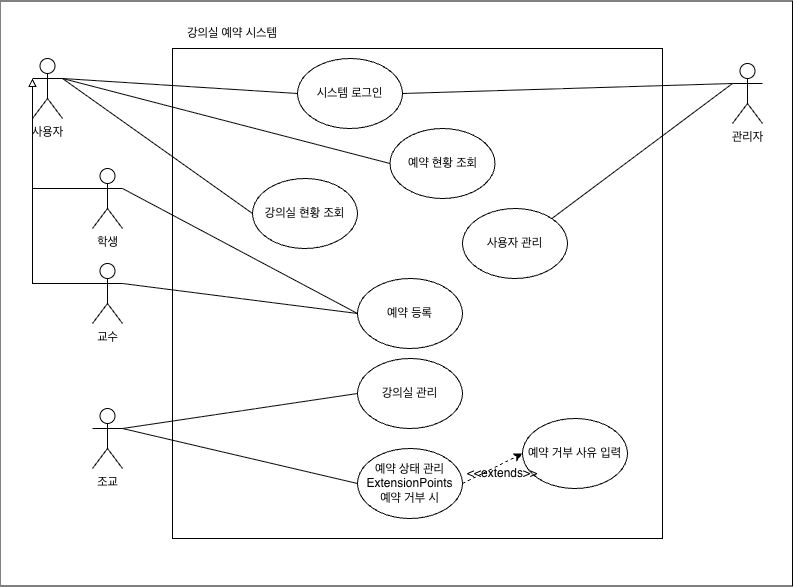

The diagram above was exported from draw.io. Its source (the exported page's mxGraphModel, read from the mxfile embedded in the PNG):
<mxGraphModel dx="2007" dy="1177" grid="1" gridSize="10" guides="1" tooltips="1" connect="1" arrows="1" fold="1" page="1" pageScale="1" pageWidth="827" pageHeight="1169" math="0" shadow="0">
  <root>
    <mxCell id="0" />
    <mxCell id="1" parent="0" />
    <mxCell id="tZlNGbfuPALo15zJXTT6-27" parent="1" style="rounded=0;whiteSpace=wrap;html=1;" value="" vertex="1">
      <mxGeometry height="585" width="792.5" x="7.5" y="32.5" as="geometry" />
    </mxCell>
    <mxCell id="tZlNGbfuPALo15zJXTT6-1" parent="1" style="whiteSpace=wrap;html=1;aspect=fixed;" value="" vertex="1">
      <mxGeometry height="490" width="490" x="180" y="80" as="geometry" />
    </mxCell>
    <mxCell id="tZlNGbfuPALo15zJXTT6-2" parent="1" style="ellipse;whiteSpace=wrap;html=1;" value="시스템 로그인" vertex="1">
      <mxGeometry height="70" width="105" x="305" y="90" as="geometry" />
    </mxCell>
    <mxCell id="tZlNGbfuPALo15zJXTT6-3" parent="1" style="shape=umlActor;verticalLabelPosition=bottom;verticalAlign=top;html=1;outlineConnect=0;" value="사용자" vertex="1">
      <mxGeometry height="60" width="30" x="40" y="90" as="geometry" />
    </mxCell>
    <mxCell id="tZlNGbfuPALo15zJXTT6-4" parent="1" style="shape=umlActor;verticalLabelPosition=bottom;verticalAlign=top;html=1;outlineConnect=0;" value="교수" vertex="1">
      <mxGeometry height="60" width="30" x="100" y="295" as="geometry" />
    </mxCell>
    <mxCell id="tZlNGbfuPALo15zJXTT6-5" parent="1" style="shape=umlActor;verticalLabelPosition=bottom;verticalAlign=top;html=1;outlineConnect=0;" value="조교" vertex="1">
      <mxGeometry height="60" width="30" x="100" y="440" as="geometry" />
    </mxCell>
    <mxCell id="tZlNGbfuPALo15zJXTT6-6" parent="1" style="shape=umlActor;verticalLabelPosition=bottom;verticalAlign=top;html=1;outlineConnect=0;" value="학생" vertex="1">
      <mxGeometry height="60" width="30" x="100" y="200" as="geometry" />
    </mxCell>
    <mxCell id="tZlNGbfuPALo15zJXTT6-8" edge="1" parent="1" source="tZlNGbfuPALo15zJXTT6-4" style="endArrow=block;html=1;rounded=0;endFill=0;exitX=0;exitY=0.3333333333333333;exitDx=0;exitDy=0;exitPerimeter=0;" value="">
      <mxGeometry height="50" relative="1" width="50" as="geometry">
        <Array as="points">
          <mxPoint x="40" y="315" />
        </Array>
        <mxPoint x="360" y="390" as="sourcePoint" />
        <mxPoint x="40" y="110" as="targetPoint" />
      </mxGeometry>
    </mxCell>
    <mxCell id="tZlNGbfuPALo15zJXTT6-9" edge="1" parent="1" source="tZlNGbfuPALo15zJXTT6-6" style="endArrow=block;html=1;rounded=0;endFill=0;exitX=0;exitY=0.3333333333333333;exitDx=0;exitDy=0;exitPerimeter=0;" value="">
      <mxGeometry height="50" relative="1" width="50" as="geometry">
        <Array as="points">
          <mxPoint x="40" y="220" />
        </Array>
        <mxPoint x="360" y="390" as="sourcePoint" />
        <mxPoint x="40" y="110" as="targetPoint" />
      </mxGeometry>
    </mxCell>
    <mxCell id="tZlNGbfuPALo15zJXTT6-10" edge="1" parent="1" source="tZlNGbfuPALo15zJXTT6-3" style="endArrow=none;html=1;rounded=0;exitX=1;exitY=0.3333333333333333;exitDx=0;exitDy=0;exitPerimeter=0;entryX=0;entryY=0.5;entryDx=0;entryDy=0;" target="tZlNGbfuPALo15zJXTT6-2" value="">
      <mxGeometry height="50" relative="1" width="50" as="geometry">
        <mxPoint x="360" y="390" as="sourcePoint" />
        <mxPoint x="410" y="340" as="targetPoint" />
      </mxGeometry>
    </mxCell>
    <mxCell id="tZlNGbfuPALo15zJXTT6-11" parent="1" style="ellipse;whiteSpace=wrap;html=1;" value="예약 상태&amp;nbsp;&lt;span style=&quot;background-color: transparent; color: light-dark(rgb(0, 0, 0), rgb(255, 255, 255));&quot;&gt;관리&lt;/span&gt;&lt;div&gt;&lt;div&gt;ExtensionPoints&lt;/div&gt;&lt;div&gt;예약 거부 시&lt;/div&gt;&lt;/div&gt;" vertex="1">
      <mxGeometry height="70" width="105" x="365" y="480" as="geometry" />
    </mxCell>
    <mxCell id="tZlNGbfuPALo15zJXTT6-12" edge="1" parent="1" source="tZlNGbfuPALo15zJXTT6-5" style="endArrow=none;html=1;rounded=0;exitX=1;exitY=0.3333333333333333;exitDx=0;exitDy=0;exitPerimeter=0;entryX=0;entryY=0.5;entryDx=0;entryDy=0;" target="tZlNGbfuPALo15zJXTT6-11" value="">
      <mxGeometry height="50" relative="1" width="50" as="geometry">
        <mxPoint x="360" y="390" as="sourcePoint" />
        <mxPoint x="410" y="340" as="targetPoint" />
      </mxGeometry>
    </mxCell>
    <mxCell id="tZlNGbfuPALo15zJXTT6-13" parent="1" style="ellipse;whiteSpace=wrap;html=1;" value="강의실 관리" vertex="1">
      <mxGeometry height="70" width="105" x="365" y="390" as="geometry" />
    </mxCell>
    <mxCell id="tZlNGbfuPALo15zJXTT6-14" parent="1" style="ellipse;whiteSpace=wrap;html=1;" value="강의실 현황 조회" vertex="1">
      <mxGeometry height="70" width="105" x="260" y="210" as="geometry" />
    </mxCell>
    <mxCell id="tZlNGbfuPALo15zJXTT6-15" parent="1" style="ellipse;whiteSpace=wrap;html=1;" value="예약 등록" vertex="1">
      <mxGeometry height="70" width="105" x="365" y="310" as="geometry" />
    </mxCell>
    <mxCell id="tZlNGbfuPALo15zJXTT6-16" parent="1" style="ellipse;whiteSpace=wrap;html=1;" value="예약 거부 사유 입력" vertex="1">
      <mxGeometry height="70" width="105" x="530" y="450" as="geometry" />
    </mxCell>
    <mxCell id="tZlNGbfuPALo15zJXTT6-17" edge="1" parent="1" source="tZlNGbfuPALo15zJXTT6-11" style="endArrow=classic;html=1;rounded=0;entryX=0;entryY=0.5;entryDx=0;entryDy=0;exitX=1;exitY=0.5;exitDx=0;exitDy=0;dashed=1;" target="tZlNGbfuPALo15zJXTT6-16" value="">
      <mxGeometry height="50" relative="1" width="50" as="geometry">
        <mxPoint x="360" y="390" as="sourcePoint" />
        <mxPoint x="410" y="340" as="targetPoint" />
      </mxGeometry>
    </mxCell>
    <mxCell id="tZlNGbfuPALo15zJXTT6-18" parent="1" style="text;html=1;whiteSpace=wrap;strokeColor=none;fillColor=none;align=center;verticalAlign=middle;rounded=0;" value="&amp;lt;&amp;lt;extends&amp;gt;&amp;gt;" vertex="1">
      <mxGeometry height="30" width="60" x="480" y="490" as="geometry" />
    </mxCell>
    <mxCell id="tZlNGbfuPALo15zJXTT6-19" edge="1" parent="1" source="tZlNGbfuPALo15zJXTT6-6" style="endArrow=none;html=1;rounded=0;exitX=1;exitY=0.3333333333333333;exitDx=0;exitDy=0;exitPerimeter=0;entryX=0;entryY=0.5;entryDx=0;entryDy=0;" target="tZlNGbfuPALo15zJXTT6-15" value="">
      <mxGeometry height="50" relative="1" width="50" as="geometry">
        <mxPoint x="360" y="410" as="sourcePoint" />
        <mxPoint x="410" y="360" as="targetPoint" />
      </mxGeometry>
    </mxCell>
    <mxCell id="tZlNGbfuPALo15zJXTT6-20" edge="1" parent="1" source="tZlNGbfuPALo15zJXTT6-4" style="endArrow=none;html=1;rounded=0;exitX=1;exitY=0.3333333333333333;exitDx=0;exitDy=0;exitPerimeter=0;entryX=0;entryY=0.5;entryDx=0;entryDy=0;" target="tZlNGbfuPALo15zJXTT6-15" value="">
      <mxGeometry height="50" relative="1" width="50" as="geometry">
        <mxPoint x="360" y="410" as="sourcePoint" />
        <mxPoint x="410" y="360" as="targetPoint" />
      </mxGeometry>
    </mxCell>
    <mxCell id="tZlNGbfuPALo15zJXTT6-21" edge="1" parent="1" source="tZlNGbfuPALo15zJXTT6-5" style="endArrow=none;html=1;rounded=0;exitX=1;exitY=0.3333333333333333;exitDx=0;exitDy=0;exitPerimeter=0;entryX=0;entryY=0.5;entryDx=0;entryDy=0;" target="tZlNGbfuPALo15zJXTT6-13" value="">
      <mxGeometry height="50" relative="1" width="50" as="geometry">
        <mxPoint x="360" y="410" as="sourcePoint" />
        <mxPoint x="410" y="360" as="targetPoint" />
      </mxGeometry>
    </mxCell>
    <mxCell id="tZlNGbfuPALo15zJXTT6-22" parent="1" style="ellipse;whiteSpace=wrap;html=1;" value="예약 현황 조회" vertex="1">
      <mxGeometry height="70" width="105" x="397.5" y="160" as="geometry" />
    </mxCell>
    <mxCell id="tZlNGbfuPALo15zJXTT6-23" edge="1" parent="1" source="tZlNGbfuPALo15zJXTT6-3" style="endArrow=none;html=1;rounded=0;exitX=1;exitY=0.3333333333333333;exitDx=0;exitDy=0;exitPerimeter=0;entryX=0;entryY=0.5;entryDx=0;entryDy=0;" target="tZlNGbfuPALo15zJXTT6-22" value="">
      <mxGeometry height="50" relative="1" width="50" as="geometry">
        <mxPoint x="360" y="410" as="sourcePoint" />
        <mxPoint x="410" y="360" as="targetPoint" />
      </mxGeometry>
    </mxCell>
    <mxCell id="tZlNGbfuPALo15zJXTT6-24" edge="1" parent="1" source="tZlNGbfuPALo15zJXTT6-3" style="endArrow=none;html=1;rounded=0;exitX=1;exitY=0.3333333333333333;exitDx=0;exitDy=0;exitPerimeter=0;entryX=0;entryY=0.5;entryDx=0;entryDy=0;" target="tZlNGbfuPALo15zJXTT6-14" value="">
      <mxGeometry height="50" relative="1" width="50" as="geometry">
        <mxPoint x="360" y="410" as="sourcePoint" />
        <mxPoint x="410" y="360" as="targetPoint" />
      </mxGeometry>
    </mxCell>
    <mxCell id="tZlNGbfuPALo15zJXTT6-25" parent="1" style="text;html=1;whiteSpace=wrap;strokeColor=none;fillColor=none;align=center;verticalAlign=middle;rounded=0;" value="강의실 예약 시스템" vertex="1">
      <mxGeometry height="30" width="120" x="180" y="50" as="geometry" />
    </mxCell>
    <mxCell id="tZlNGbfuPALo15zJXTT6-28" parent="1" style="shape=umlActor;verticalLabelPosition=bottom;verticalAlign=top;html=1;outlineConnect=0;" value="관리자" vertex="1">
      <mxGeometry height="60" width="30" x="740" y="95" as="geometry" />
    </mxCell>
    <mxCell id="tZlNGbfuPALo15zJXTT6-30" parent="1" style="ellipse;whiteSpace=wrap;html=1;" value="사용자 관리" vertex="1">
      <mxGeometry height="70" width="105" x="470" y="240" as="geometry" />
    </mxCell>
    <mxCell id="tZlNGbfuPALo15zJXTT6-31" edge="1" parent="1" source="tZlNGbfuPALo15zJXTT6-30" style="endArrow=none;html=1;rounded=0;exitX=1;exitY=0;exitDx=0;exitDy=0;entryX=0;entryY=0.3333333333333333;entryDx=0;entryDy=0;entryPerimeter=0;" target="tZlNGbfuPALo15zJXTT6-28" value="">
      <mxGeometry height="50" relative="1" width="50" as="geometry">
        <mxPoint x="410" y="150" as="sourcePoint" />
        <mxPoint x="645" y="165" as="targetPoint" />
      </mxGeometry>
    </mxCell>
    <mxCell id="tZlNGbfuPALo15zJXTT6-32" edge="1" parent="1" source="tZlNGbfuPALo15zJXTT6-2" style="endArrow=none;html=1;rounded=0;exitX=1;exitY=0.5;exitDx=0;exitDy=0;entryX=0;entryY=0.3333333333333333;entryDx=0;entryDy=0;entryPerimeter=0;" target="tZlNGbfuPALo15zJXTT6-28" value="">
      <mxGeometry height="50" relative="1" width="50" as="geometry">
        <mxPoint x="580" y="230" as="sourcePoint" />
        <mxPoint x="815" y="245" as="targetPoint" />
      </mxGeometry>
    </mxCell>
  </root>
</mxGraphModel>